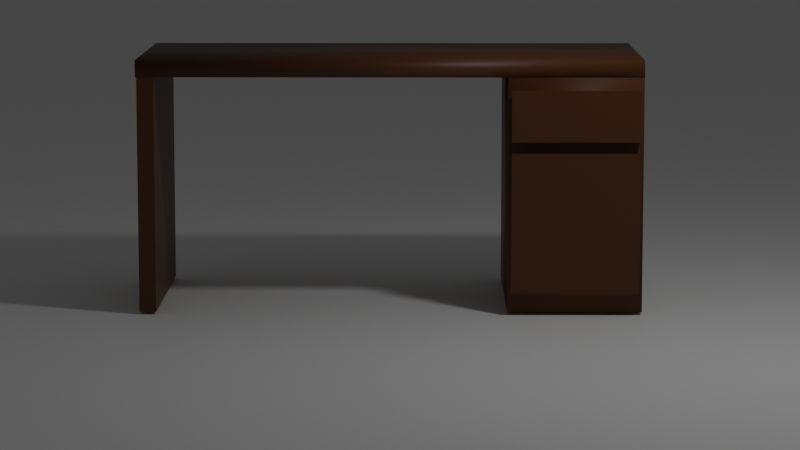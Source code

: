 # Source: Tisch_Lehrer.blend  (saved by Blender 3.1.7; exported with 4.5.12 LTS)
import bpy
from mathutils import Matrix  # noqa: F401  (used for matrix-valued properties, if any)

bpy.ops.wm.read_factory_settings(use_empty=True)
scene = bpy.context.scene
scene.name = 'Scene'

# ---- collections
col_collection = bpy.data.collections.new('Collection'); scene.collection.children.link(col_collection)

# ---- materials (node trees are filled in below, after node groups)
mat_material_004 = bpy.data.materials.new('Material.004')
mat_material_002 = bpy.data.materials.new('Material.002')

# ---- material node trees
mat_material_004.use_nodes = True; mat_material_004.node_tree.nodes.clear()
_N = mat_material_004.node_tree.nodes; _L = mat_material_004.node_tree.links
n0 = _N.new('ShaderNodeBsdfPrincipled'); n0.name = 'Principled BSDF'; n0.location = (10, 300)
n0.distribution = 'GGX'
n0.subsurface_method = 'RANDOM_WALK_SKIN'
n0.inputs[0].default_value = (0.1065, 0.03399, 0.00629, 1.0)
n0.inputs[3].default_value = 1.45
n0.inputs[27].default_value = (0.0, 0.0, 0.0, 1.0)
n0.inputs[28].default_value = 1.0
n1 = _N.new('ShaderNodeOutputMaterial'); n1.name = 'Material Output'; n1.location = (300, 300)
_L.new(n0.outputs[0], n1.inputs[0])
n1.is_active_output = True
mat_material_002.use_nodes = True; mat_material_002.node_tree.nodes.clear()
_N = mat_material_002.node_tree.nodes; _L = mat_material_002.node_tree.links
n0 = _N.new('ShaderNodeBsdfPrincipled'); n0.name = 'Principled BSDF'; n0.location = (10, 300)
n0.distribution = 'GGX'
n0.subsurface_method = 'RANDOM_WALK_SKIN'
n0.inputs[0].default_value = (1.0, 1.0, 1.0, 1.0)
n0.inputs[3].default_value = 1.45
n0.inputs[27].default_value = (0.0, 0.0, 0.0, 1.0)
n0.inputs[28].default_value = 1.0
n1 = _N.new('ShaderNodeOutputMaterial'); n1.name = 'Material Output'; n1.location = (300, 300)
_L.new(n0.outputs[0], n1.inputs[0])
n1.is_active_output = True

# ---- world
world_world = bpy.data.worlds.new('World'); scene.world = world_world
world_world.use_nodes = True; world_world.node_tree.nodes.clear()
_N = world_world.node_tree.nodes; _L = world_world.node_tree.links
n0 = _N.new('ShaderNodeOutputWorld'); n0.name = 'World Output'; n0.location = (300, 300)
n1 = _N.new('ShaderNodeBackground'); n1.name = 'Background'; n1.location = (10, 300)
n1.inputs[0].default_value = (0.05088, 0.05088, 0.05088, 1.0)
_L.new(n1.outputs[0], n0.inputs[0])
n0.is_active_output = True
world_world.color = (0.05088, 0.05088, 0.05088)
world_world.use_sun_shadow = False
world_world.sun_shadow_jitter_overblur = 0.0

# ---- cameras
cam_camera = bpy.data.cameras.new('Camera')
cam_camera.clip_end = 100.0
cam_camera.lens = 120.0
cam_camera.ortho_scale = 7.314

# ---- lights
light_light = bpy.data.lights.new('Light', 'POINT')
light_light.transmission_factor = 0.0
light_light.energy = 23.0
light_light.shadow_soft_size = 0.1
light_light.shadow_maximum_resolution = 0.006
light_light.use_absolute_resolution = True

# ---- meshes
me_cube_004 = bpy.data.meshes.new('Cube.004')
me_cube_004.from_pydata([(-0.325, -0.2, -0.375), (-0.325, -0.2, 0.375), (-0.325, 0.2, -0.375), (-0.325, 0.2, 0.375), (0.325, -0.2, -0.375), (0.325, -0.2, 0.375), (0.325, 0.2, -0.375), (0.325, 0.2, 0.375)], [], [(0, 1, 3, 2), (2, 3, 7, 6), (6, 7, 5, 4), (4, 5, 1, 0), (2, 6, 4, 0), (7, 3, 1, 5)])
me_cube_004.polygons.foreach_set('use_smooth', [True] * 6)
_uv = me_cube_004.uv_layers.new(name='UVMap')
_uv.uv.foreach_set('vector', [0.375, 0.0, 0.625, 0.0, 0.625, 0.25, 0.375, 0.25, 0.375, 0.25, 0.625, 0.25, 0.625, 0.5, 0.375, 0.5, 0.375, 0.5, 0.625, 0.5, 0.625, 0.75, 0.375, 0.75, 0.375, 0.75, 0.625, 0.75, 0.625, 1.0, 0.375, 1.0, 0.125, 0.5, 0.375, 0.5, 0.375, 0.75, 0.125, 0.75, 0.625, 0.5, 0.875, 0.5, 0.875, 0.75, 0.625, 0.75])
me_cube_004.materials.append(mat_material_004)
me_cube_004.use_remesh_fix_poles = True
me_cube_004.use_remesh_preserve_attributes = False
me_cube_004.update()
me_cube_005 = bpy.data.meshes.new('Cube.005')
me_cube_005.from_pydata([(-0.325, -0.025, -0.375), (-0.325, -0.025, 0.375), (-0.325, 0.025, -0.375), (-0.325, 0.025, 0.375), (0.325, -0.025, -0.375), (0.325, -0.025, 0.375), (0.325, 0.025, -0.375), (0.325, 0.025, 0.375)], [], [(0, 1, 3, 2), (2, 3, 7, 6), (6, 7, 5, 4), (4, 5, 1, 0), (2, 6, 4, 0), (7, 3, 1, 5)])
_uv = me_cube_005.uv_layers.new(name='UVMap')
_uv.uv.foreach_set('vector', [0.375, 0.0, 0.625, 0.0, 0.625, 0.25, 0.375, 0.25, 0.375, 0.25, 0.625, 0.25, 0.625, 0.5, 0.375, 0.5, 0.375, 0.5, 0.625, 0.5, 0.625, 0.75, 0.375, 0.75, 0.375, 0.75, 0.625, 0.75, 0.625, 1.0, 0.375, 1.0, 0.125, 0.5, 0.375, 0.5, 0.375, 0.75, 0.125, 0.75, 0.625, 0.5, 0.875, 0.5, 0.875, 0.75, 0.625, 0.75])
me_cube_005.materials.append(mat_material_004)
me_cube_005.use_remesh_fix_poles = True
me_cube_005.use_remesh_preserve_attributes = False
me_cube_005.update()
me_cube_006 = bpy.data.meshes.new('Cube.006')
me_cube_006.from_pydata([(-0.325, -0.75, -0.025), (-0.325, -0.75, 0.025), (-0.325, 0.75, -0.025), (-0.325, 0.75, 0.025), (0.325, -0.75, -0.025), (0.325, -0.75, 0.025), (0.325, 0.75, -0.025), (0.325, 0.75, 0.025)], [], [(0, 1, 3, 2), (2, 3, 7, 6), (6, 7, 5, 4), (4, 5, 1, 0), (2, 6, 4, 0), (7, 3, 1, 5)])
me_cube_006.polygons.foreach_set('use_smooth', [True] * 6)
_uv = me_cube_006.uv_layers.new(name='UVMap')
_uv.uv.foreach_set('vector', [0.375, 0.0, 0.625, 0.0, 0.625, 0.25, 0.375, 0.25, 0.375, 0.25, 0.625, 0.25, 0.625, 0.5, 0.375, 0.5, 0.375, 0.5, 0.625, 0.5, 0.625, 0.75, 0.375, 0.75, 0.375, 0.75, 0.625, 0.75, 0.625, 1.0, 0.375, 1.0, 0.125, 0.5, 0.375, 0.5, 0.375, 0.75, 0.125, 0.75, 0.625, 0.5, 0.875, 0.5, 0.875, 0.75, 0.625, 0.75])
me_cube_006.materials.append(mat_material_004)
me_cube_006.use_remesh_fix_poles = True
me_cube_006.use_remesh_preserve_attributes = False
me_cube_006.update()
me_cube_007 = bpy.data.meshes.new('Cube.007')
me_cube_007.from_pydata([(-0.0165, -0.19, -0.065), (-0.0165, -0.19, 0.065), (-0.0165, 0.19, -0.065), (-0.0165, 0.19, 0.065), (0.0165, -0.19, -0.065), (0.0165, -0.19, 0.08763), (0.0165, 0.19, -0.065), (0.0165, 0.19, 0.08763), (-0.0165, -0.19, 0.0), (-0.0165, 0.19, 0.0), (0.0165, 0.19, 0.0), (0.0165, -0.19, 0.0)], [], [(8, 1, 3, 9), (9, 3, 7, 10), (10, 7, 5, 11), (11, 5, 1, 8), (2, 6, 4, 0), (7, 3, 1, 5), (4, 11, 8, 0), (6, 10, 11, 4), (2, 9, 10, 6), (0, 8, 9, 2)])
_uv = me_cube_007.uv_layers.new(name='UVMap')
_uv.uv.foreach_set('vector', [0.5, 0.0, 0.625, 0.0, 0.625, 0.25, 0.5, 0.25, 0.5, 0.25, 0.625, 0.25, 0.625, 0.5, 0.5, 0.5, 0.5, 0.5, 0.625, 0.5, 0.625, 0.75, 0.5, 0.75, 0.5, 0.75, 0.625, 0.75, 0.625, 1.0, 0.5, 1.0, 0.125, 0.5, 0.375, 0.5, 0.375, 0.75, 0.125, 0.75, 0.625, 0.5, 0.875, 0.5, 0.875, 0.75, 0.625, 0.75, 0.375, 0.75, 0.5, 0.75, 0.5, 1.0, 0.375, 1.0, 0.375, 0.5, 0.5, 0.5, 0.5, 0.75, 0.375, 0.75, 0.375, 0.25, 0.5, 0.25, 0.5, 0.5, 0.375, 0.5, 0.375, 0.0, 0.5, 0.0, 0.5, 0.25, 0.375, 0.25])
me_cube_007.materials.append(mat_material_004)
me_cube_007.use_remesh_fix_poles = True
me_cube_007.use_remesh_preserve_attributes = False
me_cube_007.update()
me_cube_008 = bpy.data.meshes.new('Cube.008')
me_cube_008.from_pydata([(-0.0165, -0.19, -0.065), (-0.0165, -0.19, 0.065), (-0.0165, 0.19, -0.065), (-0.0165, 0.19, 0.065), (0.0165, -0.19, -0.065), (0.0165, -0.19, 0.07111), (0.0165, 0.19, -0.065), (0.0165, 0.19, 0.07111)], [], [(0, 1, 3, 2), (2, 3, 7, 6), (6, 7, 5, 4), (4, 5, 1, 0), (2, 6, 4, 0), (7, 3, 1, 5)])
_uv = me_cube_008.uv_layers.new(name='UVMap')
_uv.uv.foreach_set('vector', [0.375, 0.0, 0.625, 0.0, 0.625, 0.25, 0.375, 0.25, 0.375, 0.25, 0.625, 0.25, 0.625, 0.5, 0.375, 0.5, 0.375, 0.5, 0.625, 0.5, 0.625, 0.75, 0.375, 0.75, 0.375, 0.75, 0.625, 0.75, 0.625, 1.0, 0.375, 1.0, 0.125, 0.5, 0.375, 0.5, 0.375, 0.75, 0.125, 0.75, 0.625, 0.5, 0.875, 0.5, 0.875, 0.75, 0.625, 0.75])
me_cube_008.materials.append(mat_material_004)
me_cube_008.use_remesh_fix_poles = True
me_cube_008.use_remesh_preserve_attributes = False
me_cube_008.update()
me_plane_001 = bpy.data.meshes.new('Plane.001')
me_plane_001.from_pydata([(-1.0, -1.0, 0.0), (1.0, -1.0, 0.0), (-1.0, 1.0, 0.0), (1.0, 1.0, 0.0)], [], [(0, 1, 3, 2)])
_uv = me_plane_001.uv_layers.new(name='UVMap')
_uv.uv.foreach_set('vector', [0.0, 0.0, 1.0, 0.0, 1.0, 1.0, 0.0, 1.0])
me_plane_001.materials.append(mat_material_002)
me_plane_001.use_remesh_fix_poles = True
me_plane_001.use_remesh_preserve_attributes = False
me_plane_001.update()

# ---- objects
ob_light = bpy.data.objects.new('Light', light_light)
ob_camera = bpy.data.objects.new('Camera', cam_camera)
ob_cube = bpy.data.objects.new('Cube', me_cube_004)
ob_cube_001 = bpy.data.objects.new('Cube.001', me_cube_005)
ob_cube_002 = bpy.data.objects.new('Cube.002', me_cube_006)
ob_cube_003 = bpy.data.objects.new('Cube.003', me_cube_007)
ob_cube_004 = bpy.data.objects.new('Cube.004', me_cube_008)
ob_plane = bpy.data.objects.new('Plane', me_plane_001)

# ---- transforms, parenting, visibility, modifiers, constraints
ob_light.location = (1.114, 0.3507, 1.908)
ob_light.rotation_euler = (0.6503, 0.05522, 1.866)
ob_light.lock_rotations_4d = False
ob_light.empty_display_type = 'ARROWS'
ob_light.color = (0.0, 0.0, 0.0, 0.0)
ob_light.lineart.crease_threshold = 0.0
ob_camera.location = (8.14, -0.6355, 1.426)
ob_camera.rotation_euler = (1.424, -7.997e-06, 1.578)
ob_camera.lock_rotations_4d = False
ob_camera.empty_display_type = 'ARROWS'
ob_camera.color = (0.0, 0.0, 0.0, 0.0)
ob_camera.display_type = 'WIRE'
ob_camera.lineart.crease_threshold = 0.0
ob_cube.location = (0.0, -0.1724, 0.3582)
ob_cube.scale = (1.0, 1.0, 0.9333)
ob_cube_001.location = (0.0, -1.443, 0.3579)
ob_cube_001.scale = (1.0, 1.0, 0.9333)
ob_cube_002.location = (0.0, -0.7218, 0.7336)
ob_cube_003.location = (0.3393, -0.1732, 0.5849)
ob_cube_004.location = (0.3393, -0.1732, 0.2683)
ob_cube_004.scale = (1.0, 1.0, 3.077)
ob_plane.location = (0.0, -0.605, -0.0)
ob_plane.scale = (50.0, 50.0, 1.0)

# ---- collection membership
col_collection.objects.link(ob_light)
col_collection.objects.link(ob_camera)
col_collection.objects.link(ob_cube)
col_collection.objects.link(ob_cube_001)
col_collection.objects.link(ob_cube_002)
col_collection.objects.link(ob_cube_003)
col_collection.objects.link(ob_cube_004)
col_collection.objects.link(ob_plane)

# ---- scene / render settings (as saved in the file)
scene.camera = ob_camera
scene.frame_start = 1; scene.frame_end = 250; scene.frame_set(184)
scene.render.engine = 'CYCLES'
scene.cycles.sampling_pattern = 'TABULATED_SOBOL'
scene.cycles.use_light_tree = False
scene.view_settings.view_transform = 'Filmic'
bpy.context.view_layer.update()
